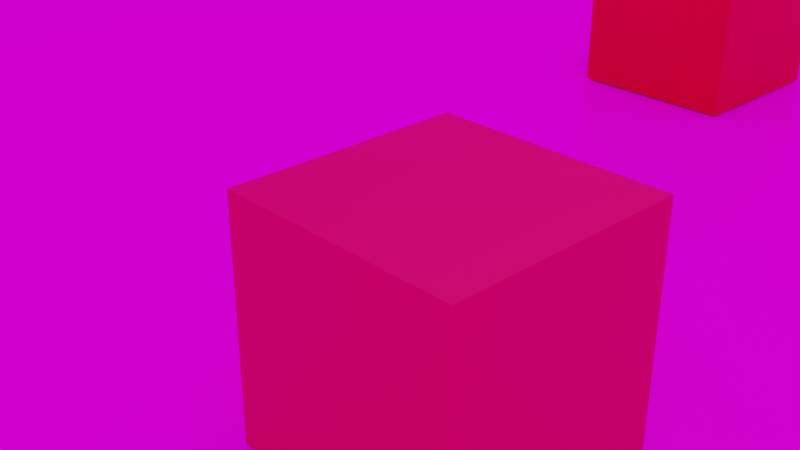 # Source: luz.blend  (saved by Blender 2.93.21; exported with 4.5.12 LTS)
import bpy
from mathutils import Matrix  # noqa: F401  (used for matrix-valued properties, if any)

bpy.ops.wm.read_factory_settings(use_empty=True)
scene = bpy.context.scene
scene.name = 'Scene'

# ---- collections
col_collection = bpy.data.collections.new('Collection'); scene.collection.children.link(col_collection)

# ---- images (referenced by path relative to the original .blend; pixels are not part of the script)
import os
ASSET_DIR = os.environ.get("B2B_ASSET_DIR", "")  # directory of the original .blend (textures are referenced by path, not embedded)
HERE = os.path.dirname(os.path.abspath(__file__))  # packed textures are extracted next to this script under _unpacked/

def load_image(name, relpath, width, height, colorspace="sRGB"):
    """Load a texture the original file referenced (path relative to the .blend, or extracted next to this script)."""
    p = next((c for c in (os.path.join(HERE, relpath), os.path.join(ASSET_DIR, relpath)) if relpath and os.path.exists(c)), "")
    if p:
        img = bpy.data.images.load(p, check_existing=True)
        img.name = name
    else:  # same state as the original file: an image datablock whose file is absent (Cycles renders it pink)
        img = bpy.data.images.new(name, width, height)
        img.source = "FILE"
        img.filepath = "//" + (relpath or name)
    img.colorspace_settings.name = colorspace
    return img
img_castle_brick_broken_06_diff_4k_jpg_001 = load_image('castle_brick_broken_06_diff_4k.jpg.001', 'castle_brick_broken_06_diff_4k.jpg', 1024, 1024, 'sRGB')

# ---- materials (node trees are filled in below, after node groups)
mat_material_003 = bpy.data.materials.new('Material.003')
mat_material_003.use_transparent_shadow = False
mat_material_002 = bpy.data.materials.new('Material.002')
mat_material_002.use_transparent_shadow = False
mat_material = bpy.data.materials.new('Material')
mat_material.alpha_threshold = 0.0
mat_material.use_transparent_shadow = False
mat_material.line_color = (0.0, 0.0, 0.0, 1.0)

# ---- material node trees
mat_material_003.use_nodes = True; mat_material_003.node_tree.nodes.clear()
_N = mat_material_003.node_tree.nodes; _L = mat_material_003.node_tree.links
n0 = _N.new('ShaderNodeBsdfPrincipled'); n0.name = 'Principled BSDF'; n0.location = (10, 300)
n0.distribution = 'GGX'
n0.subsurface_method = 'BURLEY'
n0.inputs[0].default_value = (0.7874, 0.0, 0.004395, 1.0)
n0.inputs[3].default_value = 1.45
n0.inputs[27].default_value = (0.0, 0.0, 0.0, 1.0)
n0.inputs[28].default_value = 1.0
n1 = _N.new('ShaderNodeOutputMaterial'); n1.name = 'Material Output'; n1.location = (300, 300)
_L.new(n0.outputs[0], n1.inputs[0])
n1.is_active_output = True
mat_material_002.use_nodes = True; mat_material_002.node_tree.nodes.clear()
_N = mat_material_002.node_tree.nodes; _L = mat_material_002.node_tree.links
n0 = _N.new('ShaderNodeBsdfPrincipled'); n0.name = 'Principled BSDF'; n0.location = (10, 300)
n0.distribution = 'GGX'
n0.subsurface_method = 'BURLEY'
n0.inputs[0].default_value = (0.8, 0.002689, 0.06402, 1.0)
n0.inputs[3].default_value = 1.45
n0.inputs[20].default_value = 0.0
n0.inputs[27].default_value = (0.0, 0.0, 0.0, 1.0)
n0.inputs[28].default_value = 1.0
n1 = _N.new('ShaderNodeOutputMaterial'); n1.name = 'Material Output'; n1.location = (300, 300)
_L.new(n0.outputs[0], n1.inputs[0])
n1.is_active_output = True
mat_material.use_nodes = True; mat_material.node_tree.nodes.clear()
_N = mat_material.node_tree.nodes; _L = mat_material.node_tree.links
n0 = _N.new('ShaderNodeOutputMaterial'); n0.name = 'Material Output'; n0.location = (300, 300)
n1 = _N.new('ShaderNodeBsdfPrincipled'); n1.name = 'Principled BSDF'; n1.location = (10, 300)
n1.distribution = 'GGX'
n1.subsurface_method = 'BURLEY'
n1.inputs[3].default_value = 1.45
n1.inputs[27].default_value = (0.0, 0.0, 0.0, 1.0)
n1.inputs[28].default_value = 1.0
n2 = _N.new('ShaderNodeTexImage'); n2.name = 'Image Texture'; n2.location = (-280, 280)
n2.image = img_castle_brick_broken_06_diff_4k_jpg_001
n3 = _N.new('ShaderNodeBump'); n3.name = 'Bump'; n3.location = (-269, -304)
n3.inputs[0].default_value = 0.5
n3.inputs[1].default_value = 1.0
n3.inputs[2].default_value = 1.0
n4 = _N.new('ShaderNodeTexImage'); n4.name = 'Image Texture.001'; n4.location = (-614, -54)
n4.image = img_castle_brick_broken_06_diff_4k_jpg_001
n5 = _N.new('ShaderNodeTexImage'); n5.name = 'Image Texture.002'; n5.location = (-600, -397)
n5.image = img_castle_brick_broken_06_diff_4k_jpg_001
_L.new(n1.outputs[0], n0.inputs[0])
_L.new(n2.outputs[0], n1.inputs[0])
_L.new(n4.outputs[0], n1.inputs[2])
_L.new(n3.outputs[0], n1.inputs[5])
_L.new(n5.outputs[0], n3.inputs[3])
n0.is_active_output = True

# ---- world
world_world = bpy.data.worlds.new('World'); scene.world = world_world
world_world.use_nodes = True; world_world.node_tree.nodes.clear()
_N = world_world.node_tree.nodes; _L = world_world.node_tree.links
n0 = _N.new('ShaderNodeOutputWorld'); n0.name = 'World Output'; n0.location = (300, 300)
n1 = _N.new('ShaderNodeBackground'); n1.name = 'Background'; n1.location = (10, 300)
n2 = _N.new('ShaderNodeTexImage'); n2.name = 'Imagen'; n2.location = (-280, 280)
_L.new(n1.outputs[0], n0.inputs[0])
_L.new(n2.outputs[0], n1.inputs[0])
n0.is_active_output = True
world_world.color = (0.05088, 0.05088, 0.05088)
world_world.use_sun_shadow = False
world_world.sun_shadow_jitter_overblur = 0.0

# ---- cameras
cam_camera = bpy.data.cameras.new('Camera')
cam_camera.clip_end = 100.0
cam_camera.ortho_scale = 7.314

# ---- lights
light_punto_002 = bpy.data.lights.new('Punto.002', 'POINT')
light_punto_002.transmission_factor = 0.0
light_punto_002.energy = 1000.0
light_punto_002.shadow_soft_size = 0.25
light_punto_002.shadow_maximum_resolution = 0.006
light_punto_002.use_absolute_resolution = True

# ---- meshes
me_cubo_001 = bpy.data.meshes.new('Cubo.001')
me_cubo_001.from_pydata([(-1.0, -1.0, -1.0), (-1.0, -1.0, 1.0), (-1.0, 1.0, -1.0), (-1.0, 1.0, 1.0), (1.0, -1.0, -1.0), (1.0, -1.0, 1.0), (1.0, 1.0, -1.0), (1.0, 1.0, 1.0)], [], [(0, 1, 3, 2), (2, 3, 7, 6), (6, 7, 5, 4), (4, 5, 1, 0), (2, 6, 4, 0), (7, 3, 1, 5)])
_uv = me_cubo_001.uv_layers.new(name='MapaUV')
_uv.uv.foreach_set('vector', [0.375, 0.0, 0.625, 0.0, 0.625, 0.25, 0.375, 0.25, 0.375, 0.25, 0.625, 0.25, 0.625, 0.5, 0.375, 0.5, 0.375, 0.5, 0.625, 0.5, 0.625, 0.75, 0.375, 0.75, 0.375, 0.75, 0.625, 0.75, 0.625, 1.0, 0.375, 1.0, 0.125, 0.5, 0.375, 0.5, 0.375, 0.75, 0.125, 0.75, 0.625, 0.5, 0.875, 0.5, 0.875, 0.75, 0.625, 0.75])
me_cubo_001.materials.append(mat_material_003)
me_cubo_001.use_remesh_fix_poles = True
me_cubo_001.use_remesh_preserve_attributes = False
me_cubo_001.update()
me_cubo_002 = bpy.data.meshes.new('Cubo.002')
me_cubo_002.from_pydata([(-1.0, -1.0, -1.0), (-1.0, -1.0, 1.0), (-1.0, 1.0, -1.0), (-1.0, 1.0, 1.0), (1.0, -1.0, -1.0), (1.0, -1.0, 1.0), (1.0, 1.0, -1.0), (1.0, 1.0, 1.0)], [], [(0, 1, 3, 2), (2, 3, 7, 6), (6, 7, 5, 4), (4, 5, 1, 0), (2, 6, 4, 0), (7, 3, 1, 5)])
_uv = me_cubo_002.uv_layers.new(name='MapaUV')
_uv.uv.foreach_set('vector', [0.375, 0.0, 0.625, 0.0, 0.625, 0.25, 0.375, 0.25, 0.375, 0.25, 0.625, 0.25, 0.625, 0.5, 0.375, 0.5, 0.375, 0.5, 0.625, 0.5, 0.625, 0.75, 0.375, 0.75, 0.375, 0.75, 0.625, 0.75, 0.625, 1.0, 0.375, 1.0, 0.125, 0.5, 0.375, 0.5, 0.375, 0.75, 0.125, 0.75, 0.625, 0.5, 0.875, 0.5, 0.875, 0.75, 0.625, 0.75])
_ca = me_cubo_002.color_attributes.new('Color', 'BYTE_COLOR', 'CORNER')
_ca.data.foreach_set('color', [1.0, 1.0, 1.0, 1.0, 1.0, 1.0, 1.0, 1.0, 1.0, 1.0, 1.0, 1.0, 1.0, 1.0, 1.0, 1.0, 1.0, 1.0, 1.0, 1.0, 1.0, 1.0, 1.0, 1.0, 1.0, 1.0, 1.0, 1.0, 1.0, 1.0, 1.0, 1.0, 1.0, 1.0, 1.0, 1.0, 1.0, 1.0, 1.0, 1.0, 0.8963, 1.0, 0.8879, 1.0, 1.0, 1.0, 1.0, 1.0, 1.0, 1.0, 1.0, 1.0, 0.8963, 1.0, 0.8879, 1.0, 1.0, 1.0, 1.0, 1.0, 1.0, 1.0, 1.0, 1.0, 1.0, 1.0, 1.0, 1.0, 1.0, 1.0, 1.0, 1.0, 1.0, 1.0, 1.0, 1.0, 1.0, 1.0, 1.0, 1.0, 1.0, 1.0, 1.0, 1.0, 1.0, 1.0, 1.0, 1.0, 1.0, 1.0, 1.0, 1.0, 0.8963, 1.0, 0.8879, 1.0])
me_cubo_002.materials.append(mat_material_002)
me_cubo_002.use_remesh_fix_poles = True
me_cubo_002.use_remesh_preserve_attributes = False
me_cubo_002.update()
me_plano = bpy.data.meshes.new('Plano')
me_plano.from_pydata([(-1.0, -1.0, 0.0), (1.0, -1.0, 0.0), (-1.0, 1.0, 0.0), (1.0, 1.0, 0.0)], [], [(0, 1, 3, 2)])
_uv = me_plano.uv_layers.new(name='MapaUV')
_uv.uv.foreach_set('vector', [0.0, 0.0, 1.0, 0.0, 1.0, 1.0, 0.0, 1.0])
me_plano.materials.append(mat_material)
me_plano.use_remesh_fix_poles = True
me_plano.use_remesh_preserve_attributes = False
me_plano.update()

# ---- objects
ob_cubo_001 = bpy.data.objects.new('Cubo.001', me_cubo_001)
ob_cubo = bpy.data.objects.new('Cubo', me_cubo_002)
ob_plano = bpy.data.objects.new('Plano', me_plano)
ob_camera = bpy.data.objects.new('Camera', cam_camera)
ob_punto = bpy.data.objects.new('Punto', light_punto_002)

# ---- transforms, parenting, visibility, modifiers, constraints
ob_cubo_001.location = (-0.3769, 5.796, 1.029)
ob_cubo.location = (2.921, -2.315, 1.014)
ob_plano.location = (0.006099, 0.0, 0.0)
ob_plano.scale = (8.56, 8.56, 8.56)
ob_camera.location = (7.359, -6.926, 4.958)
ob_camera.rotation_euler = (1.109, 0.0, 0.8149)
ob_camera.lock_rotations_4d = False
ob_camera.empty_display_type = 'ARROWS'
ob_camera.color = (0.0, 0.0, 0.0, 0.0)
ob_camera.display_type = 'WIRE'
ob_camera.lineart.crease_threshold = 0.0
ob_punto.location = (3.739, 2.042, 15.74)

# ---- collection membership
scene.collection.objects.link(ob_cubo_001)
scene.collection.objects.link(ob_cubo)
scene.collection.objects.link(ob_plano)
col_collection.objects.link(ob_camera)
col_collection.objects.link(ob_punto)

# ---- scene / render settings (as saved in the file)
scene.camera = ob_camera
scene.frame_start = 1; scene.frame_end = 250; scene.frame_set(1)
scene.render.engine = 'BLENDER_EEVEE_NEXT'
scene.cycles.use_denoising = False
scene.cycles.samples = 128
scene.cycles.sampling_pattern = 'TABULATED_SOBOL'
scene.cycles.use_adaptive_sampling = False
scene.cycles.use_light_tree = False
scene.view_settings.view_transform = 'Filmic'
bpy.context.view_layer.update()
